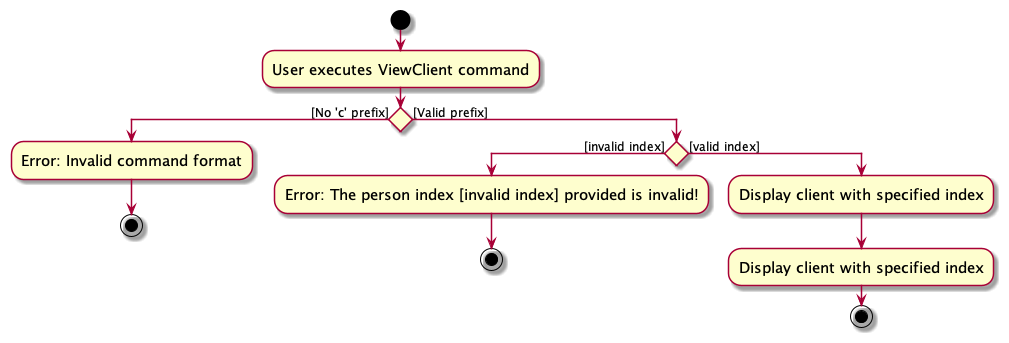

The diagram above was rendered by PlantUML. Its source (embedded in the PNG):
@startuml
skin rose
skinparam ActivityFontSize 15
skinparam ArrowFontSize 12
start
:User executes ViewClient command;

if () then ([No 'c' prefix])
    -Error: Invalid command format
    stop
else ([Valid prefix])
    if () then ([invalid index])
    -Error: The person index [invalid index] provided is invalid!
    stop
    else([valid index])
        :Display client with specified index;
        :Display client with specified index;
        stop

endif
@enduml